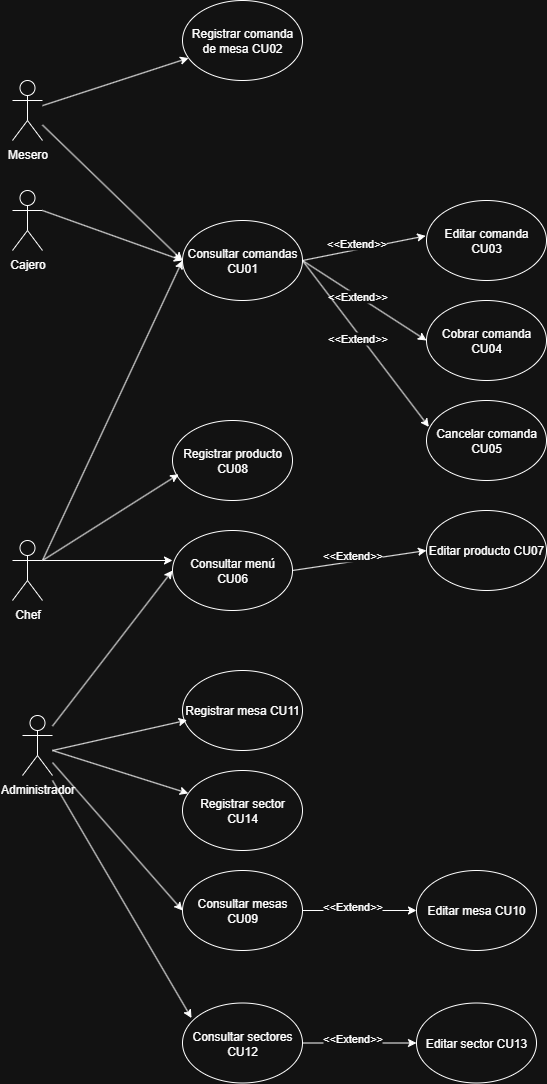

The diagram above was exported from draw.io. Its source (the exported page's mxGraphModel, read from the mxfile embedded in the PNG):
<mxGraphModel dx="1042" dy="595" grid="1" gridSize="10" guides="1" tooltips="1" connect="1" arrows="1" fold="1" page="1" pageScale="1" pageWidth="827" pageHeight="1169" math="0" shadow="0">
  <root>
    <mxCell id="0" />
    <mxCell id="1" parent="0" />
    <mxCell id="QPedQ5fPYVJ3DVDPIvRp-1" value="Registrar comanda&lt;div&gt;de mesa CU02&lt;/div&gt;" style="ellipse;whiteSpace=wrap;html=1;" parent="1" vertex="1">
      <mxGeometry x="230" y="100" width="120" height="80" as="geometry" />
    </mxCell>
    <mxCell id="QPedQ5fPYVJ3DVDPIvRp-6" value="Consultar menú CU06" style="ellipse;whiteSpace=wrap;html=1;" parent="1" vertex="1">
      <mxGeometry x="220" y="630" width="120" height="80" as="geometry" />
    </mxCell>
    <mxCell id="QPedQ5fPYVJ3DVDPIvRp-8" value="Consultar comandas&lt;div&gt;CU01&lt;/div&gt;" style="ellipse;whiteSpace=wrap;html=1;" parent="1" vertex="1">
      <mxGeometry x="230" y="320" width="120" height="80" as="geometry" />
    </mxCell>
    <mxCell id="QPedQ5fPYVJ3DVDPIvRp-13" value="Mesero" style="shape=umlActor;verticalLabelPosition=bottom;verticalAlign=top;html=1;outlineConnect=0;" parent="1" vertex="1">
      <mxGeometry x="60" y="180" width="30" height="60" as="geometry" />
    </mxCell>
    <mxCell id="QPedQ5fPYVJ3DVDPIvRp-14" value="" style="endArrow=classic;html=1;rounded=0;entryX=0;entryY=0.5;entryDx=0;entryDy=0;" parent="1" source="QPedQ5fPYVJ3DVDPIvRp-13" target="QPedQ5fPYVJ3DVDPIvRp-8" edge="1">
      <mxGeometry width="50" height="50" relative="1" as="geometry">
        <mxPoint x="150" y="389.63" as="sourcePoint" />
        <mxPoint x="244" y="386" as="targetPoint" />
      </mxGeometry>
    </mxCell>
    <mxCell id="QPedQ5fPYVJ3DVDPIvRp-23" value="Editar comanda CU03" style="ellipse;whiteSpace=wrap;html=1;" parent="1" vertex="1">
      <mxGeometry x="474" y="300" width="120" height="80" as="geometry" />
    </mxCell>
    <mxCell id="QPedQ5fPYVJ3DVDPIvRp-24" value="" style="endArrow=classic;html=1;rounded=0;exitX=1;exitY=0.5;exitDx=0;exitDy=0;entryX=-0.007;entryY=0.442;entryDx=0;entryDy=0;entryPerimeter=0;" parent="1" source="QPedQ5fPYVJ3DVDPIvRp-8" target="QPedQ5fPYVJ3DVDPIvRp-23" edge="1">
      <mxGeometry relative="1" as="geometry">
        <mxPoint x="360" y="400" as="sourcePoint" />
        <mxPoint x="475" y="292" as="targetPoint" />
      </mxGeometry>
    </mxCell>
    <mxCell id="QPedQ5fPYVJ3DVDPIvRp-25" value="&amp;lt;&amp;lt;Extend&amp;gt;&amp;gt;" style="edgeLabel;resizable=0;html=1;align=center;verticalAlign=middle;" parent="QPedQ5fPYVJ3DVDPIvRp-24" connectable="0" vertex="1">
      <mxGeometry relative="1" as="geometry">
        <mxPoint x="-8" y="-5" as="offset" />
      </mxGeometry>
    </mxCell>
    <mxCell id="QPedQ5fPYVJ3DVDPIvRp-27" value="Editar producto CU07" style="ellipse;whiteSpace=wrap;html=1;" parent="1" vertex="1">
      <mxGeometry x="474" y="610" width="120" height="80" as="geometry" />
    </mxCell>
    <mxCell id="QPedQ5fPYVJ3DVDPIvRp-29" value="" style="endArrow=classic;html=1;rounded=0;exitX=1;exitY=0.5;exitDx=0;exitDy=0;entryX=0;entryY=0.5;entryDx=0;entryDy=0;" parent="1" source="QPedQ5fPYVJ3DVDPIvRp-6" target="QPedQ5fPYVJ3DVDPIvRp-27" edge="1">
      <mxGeometry relative="1" as="geometry">
        <mxPoint x="340" y="640" as="sourcePoint" />
        <mxPoint x="450" y="675" as="targetPoint" />
      </mxGeometry>
    </mxCell>
    <mxCell id="QPedQ5fPYVJ3DVDPIvRp-30" value="&amp;lt;&amp;lt;Extend&amp;gt;&amp;gt;" style="edgeLabel;resizable=0;html=1;align=center;verticalAlign=middle;" parent="QPedQ5fPYVJ3DVDPIvRp-29" connectable="0" vertex="1">
      <mxGeometry relative="1" as="geometry">
        <mxPoint x="-8" y="-5" as="offset" />
      </mxGeometry>
    </mxCell>
    <mxCell id="QPedQ5fPYVJ3DVDPIvRp-31" value="Registrar producto CU08" style="ellipse;whiteSpace=wrap;html=1;" parent="1" vertex="1">
      <mxGeometry x="220" y="520" width="120" height="80" as="geometry" />
    </mxCell>
    <mxCell id="QPedQ5fPYVJ3DVDPIvRp-34" value="Cobrar comanda CU04" style="ellipse;whiteSpace=wrap;html=1;" parent="1" vertex="1">
      <mxGeometry x="474" y="400" width="120" height="80" as="geometry" />
    </mxCell>
    <mxCell id="QPedQ5fPYVJ3DVDPIvRp-35" value="" style="endArrow=classic;html=1;rounded=0;entryX=0;entryY=0.5;entryDx=0;entryDy=0;" parent="1" target="QPedQ5fPYVJ3DVDPIvRp-34" edge="1">
      <mxGeometry relative="1" as="geometry">
        <mxPoint x="350" y="360" as="sourcePoint" />
        <mxPoint x="483" y="355" as="targetPoint" />
      </mxGeometry>
    </mxCell>
    <mxCell id="QPedQ5fPYVJ3DVDPIvRp-36" value="&amp;lt;&amp;lt;Extend&amp;gt;&amp;gt;" style="edgeLabel;resizable=0;html=1;align=center;verticalAlign=middle;" parent="QPedQ5fPYVJ3DVDPIvRp-35" connectable="0" vertex="1">
      <mxGeometry relative="1" as="geometry">
        <mxPoint x="-8" y="-5" as="offset" />
      </mxGeometry>
    </mxCell>
    <mxCell id="QPedQ5fPYVJ3DVDPIvRp-38" value="Cajero&lt;div&gt;&lt;br&gt;&lt;/div&gt;" style="shape=umlActor;verticalLabelPosition=bottom;verticalAlign=top;html=1;outlineConnect=0;" parent="1" vertex="1">
      <mxGeometry x="60" y="290" width="30" height="60" as="geometry" />
    </mxCell>
    <mxCell id="QPedQ5fPYVJ3DVDPIvRp-41" value="" style="endArrow=classic;html=1;rounded=0;exitX=1;exitY=0.3333333333333333;exitDx=0;exitDy=0;exitPerimeter=0;" parent="1" source="QPedQ5fPYVJ3DVDPIvRp-38" edge="1">
      <mxGeometry width="50" height="50" relative="1" as="geometry">
        <mxPoint x="120" y="596" as="sourcePoint" />
        <mxPoint x="230" y="360" as="targetPoint" />
      </mxGeometry>
    </mxCell>
    <mxCell id="QPedQ5fPYVJ3DVDPIvRp-42" value="Administrador" style="shape=umlActor;verticalLabelPosition=bottom;verticalAlign=top;html=1;outlineConnect=0;" parent="1" vertex="1">
      <mxGeometry x="70" y="815" width="30" height="60" as="geometry" />
    </mxCell>
    <mxCell id="QPedQ5fPYVJ3DVDPIvRp-43" value="" style="endArrow=classic;html=1;rounded=0;entryX=0;entryY=0.5;entryDx=0;entryDy=0;" parent="1" source="QPedQ5fPYVJ3DVDPIvRp-42" target="QPedQ5fPYVJ3DVDPIvRp-6" edge="1">
      <mxGeometry width="50" height="50" relative="1" as="geometry">
        <mxPoint x="90" y="538" as="sourcePoint" />
        <mxPoint x="235" y="662" as="targetPoint" />
      </mxGeometry>
    </mxCell>
    <mxCell id="QPedQ5fPYVJ3DVDPIvRp-44" value="&lt;div&gt;Chef&lt;/div&gt;" style="shape=umlActor;verticalLabelPosition=bottom;verticalAlign=top;html=1;outlineConnect=0;" parent="1" vertex="1">
      <mxGeometry x="60" y="640" width="30" height="60" as="geometry" />
    </mxCell>
    <mxCell id="QPedQ5fPYVJ3DVDPIvRp-46" value="" style="endArrow=classic;html=1;rounded=0;exitX=1;exitY=0.3333333333333333;exitDx=0;exitDy=0;exitPerimeter=0;entryX=0;entryY=0.5;entryDx=0;entryDy=0;" parent="1" source="QPedQ5fPYVJ3DVDPIvRp-44" target="QPedQ5fPYVJ3DVDPIvRp-8" edge="1">
      <mxGeometry width="50" height="50" relative="1" as="geometry">
        <mxPoint x="130" y="210" as="sourcePoint" />
        <mxPoint x="270" y="260" as="targetPoint" />
      </mxGeometry>
    </mxCell>
    <mxCell id="QPedQ5fPYVJ3DVDPIvRp-47" value="Consultar mesas CU09" style="ellipse;whiteSpace=wrap;html=1;" parent="1" vertex="1">
      <mxGeometry x="230" y="970" width="120" height="80" as="geometry" />
    </mxCell>
    <mxCell id="QPedQ5fPYVJ3DVDPIvRp-48" value="Editar mesa CU10" style="ellipse;whiteSpace=wrap;html=1;" parent="1" vertex="1">
      <mxGeometry x="464" y="970" width="120" height="80" as="geometry" />
    </mxCell>
    <mxCell id="QPedQ5fPYVJ3DVDPIvRp-49" value="Registrar mesa CU11" style="ellipse;whiteSpace=wrap;html=1;" parent="1" vertex="1">
      <mxGeometry x="230" y="770" width="120" height="80" as="geometry" />
    </mxCell>
    <mxCell id="QPedQ5fPYVJ3DVDPIvRp-50" value="" style="endArrow=classic;html=1;rounded=0;exitX=1;exitY=0.5;exitDx=0;exitDy=0;entryX=0;entryY=0.5;entryDx=0;entryDy=0;" parent="1" source="QPedQ5fPYVJ3DVDPIvRp-47" target="QPedQ5fPYVJ3DVDPIvRp-48" edge="1">
      <mxGeometry relative="1" as="geometry">
        <mxPoint x="352" y="890" as="sourcePoint" />
        <mxPoint x="455" y="953" as="targetPoint" />
      </mxGeometry>
    </mxCell>
    <mxCell id="QPedQ5fPYVJ3DVDPIvRp-51" value="&amp;lt;&amp;lt;Extend&amp;gt;&amp;gt;" style="edgeLabel;resizable=0;html=1;align=center;verticalAlign=middle;" parent="QPedQ5fPYVJ3DVDPIvRp-50" connectable="0" vertex="1">
      <mxGeometry relative="1" as="geometry">
        <mxPoint x="-8" y="-5" as="offset" />
      </mxGeometry>
    </mxCell>
    <mxCell id="QPedQ5fPYVJ3DVDPIvRp-54" value="Cancelar comanda CU05" style="ellipse;whiteSpace=wrap;html=1;" parent="1" vertex="1">
      <mxGeometry x="474" y="500" width="120" height="80" as="geometry" />
    </mxCell>
    <mxCell id="QPedQ5fPYVJ3DVDPIvRp-55" value="" style="endArrow=classic;html=1;rounded=0;entryX=0.02;entryY=0.33;entryDx=0;entryDy=0;exitX=1;exitY=0.5;exitDx=0;exitDy=0;entryPerimeter=0;" parent="1" source="QPedQ5fPYVJ3DVDPIvRp-8" target="QPedQ5fPYVJ3DVDPIvRp-54" edge="1">
      <mxGeometry relative="1" as="geometry">
        <mxPoint x="350" y="410" as="sourcePoint" />
        <mxPoint x="474" y="490" as="targetPoint" />
      </mxGeometry>
    </mxCell>
    <mxCell id="QPedQ5fPYVJ3DVDPIvRp-56" value="&amp;lt;&amp;lt;Extend&amp;gt;&amp;gt;" style="edgeLabel;resizable=0;html=1;align=center;verticalAlign=middle;" parent="QPedQ5fPYVJ3DVDPIvRp-55" connectable="0" vertex="1">
      <mxGeometry relative="1" as="geometry">
        <mxPoint x="-8" y="-5" as="offset" />
      </mxGeometry>
    </mxCell>
    <mxCell id="QPedQ5fPYVJ3DVDPIvRp-57" value="" style="endArrow=classic;html=1;rounded=0;entryX=0;entryY=0.5;entryDx=0;entryDy=0;" parent="1" source="QPedQ5fPYVJ3DVDPIvRp-42" target="QPedQ5fPYVJ3DVDPIvRp-47" edge="1">
      <mxGeometry width="50" height="50" relative="1" as="geometry">
        <mxPoint x="80" y="687.5" as="sourcePoint" />
        <mxPoint x="230" y="680" as="targetPoint" />
      </mxGeometry>
    </mxCell>
    <mxCell id="6ts-QzFEoM6IKD3Oor1I-2" value="Consultar sectores CU12" style="ellipse;whiteSpace=wrap;html=1;" parent="1" vertex="1">
      <mxGeometry x="230" y="1102.5" width="120" height="80" as="geometry" />
    </mxCell>
    <mxCell id="6ts-QzFEoM6IKD3Oor1I-3" value="Editar sector CU13" style="ellipse;whiteSpace=wrap;html=1;" parent="1" vertex="1">
      <mxGeometry x="464" y="1102.5" width="120" height="80" as="geometry" />
    </mxCell>
    <mxCell id="6ts-QzFEoM6IKD3Oor1I-4" value="Registrar sector CU14" style="ellipse;whiteSpace=wrap;html=1;" parent="1" vertex="1">
      <mxGeometry x="230" y="870" width="120" height="80" as="geometry" />
    </mxCell>
    <mxCell id="6ts-QzFEoM6IKD3Oor1I-5" value="" style="endArrow=classic;html=1;rounded=0;exitX=1;exitY=0.5;exitDx=0;exitDy=0;entryX=0;entryY=0.5;entryDx=0;entryDy=0;" parent="1" source="6ts-QzFEoM6IKD3Oor1I-2" target="6ts-QzFEoM6IKD3Oor1I-3" edge="1">
      <mxGeometry relative="1" as="geometry">
        <mxPoint x="342" y="1102.5" as="sourcePoint" />
        <mxPoint x="445" y="1165.5" as="targetPoint" />
      </mxGeometry>
    </mxCell>
    <mxCell id="6ts-QzFEoM6IKD3Oor1I-6" value="&amp;lt;&amp;lt;Extend&amp;gt;&amp;gt;" style="edgeLabel;resizable=0;html=1;align=center;verticalAlign=middle;" parent="6ts-QzFEoM6IKD3Oor1I-5" connectable="0" vertex="1">
      <mxGeometry relative="1" as="geometry">
        <mxPoint x="-8" y="-5" as="offset" />
      </mxGeometry>
    </mxCell>
    <mxCell id="6ts-QzFEoM6IKD3Oor1I-9" value="" style="endArrow=classic;html=1;rounded=0;entryX=0.075;entryY=0.188;entryDx=0;entryDy=0;entryPerimeter=0;" parent="1" target="6ts-QzFEoM6IKD3Oor1I-2" edge="1">
      <mxGeometry width="50" height="50" relative="1" as="geometry">
        <mxPoint x="100" y="880" as="sourcePoint" />
        <mxPoint x="230" y="905" as="targetPoint" />
      </mxGeometry>
    </mxCell>
    <mxCell id="YrlpH1si4pfLC-9OZ01G-6" value="" style="endArrow=classic;html=1;rounded=0;exitX=1;exitY=0.3333333333333333;exitDx=0;exitDy=0;exitPerimeter=0;entryX=0;entryY=0.375;entryDx=0;entryDy=0;entryPerimeter=0;" parent="1" source="QPedQ5fPYVJ3DVDPIvRp-44" target="QPedQ5fPYVJ3DVDPIvRp-6" edge="1">
      <mxGeometry width="50" height="50" relative="1" as="geometry">
        <mxPoint x="100" y="580" as="sourcePoint" />
        <mxPoint x="240" y="370" as="targetPoint" />
      </mxGeometry>
    </mxCell>
    <mxCell id="mPw3qLBxxAiG4U64DcEK-2" value="" style="endArrow=classic;html=1;rounded=0;" parent="1" source="QPedQ5fPYVJ3DVDPIvRp-13" target="QPedQ5fPYVJ3DVDPIvRp-1" edge="1">
      <mxGeometry width="50" height="50" relative="1" as="geometry">
        <mxPoint x="140" y="155" as="sourcePoint" />
        <mxPoint x="420" y="160" as="targetPoint" />
      </mxGeometry>
    </mxCell>
    <mxCell id="mPw3qLBxxAiG4U64DcEK-6" value="" style="endArrow=classic;html=1;rounded=0;exitX=1;exitY=0.3333333333333333;exitDx=0;exitDy=0;exitPerimeter=0;entryX=0.051;entryY=0.673;entryDx=0;entryDy=0;entryPerimeter=0;" parent="1" source="QPedQ5fPYVJ3DVDPIvRp-44" target="QPedQ5fPYVJ3DVDPIvRp-31" edge="1">
      <mxGeometry width="50" height="50" relative="1" as="geometry">
        <mxPoint x="100" y="670" as="sourcePoint" />
        <mxPoint x="230" y="670" as="targetPoint" />
      </mxGeometry>
    </mxCell>
    <mxCell id="mPw3qLBxxAiG4U64DcEK-8" value="" style="endArrow=classic;html=1;rounded=0;entryX=0.038;entryY=0.621;entryDx=0;entryDy=0;entryPerimeter=0;" parent="1" target="QPedQ5fPYVJ3DVDPIvRp-49" edge="1">
      <mxGeometry width="50" height="50" relative="1" as="geometry">
        <mxPoint x="100" y="850" as="sourcePoint" />
        <mxPoint x="240" y="925" as="targetPoint" />
      </mxGeometry>
    </mxCell>
    <mxCell id="mPw3qLBxxAiG4U64DcEK-9" value="" style="endArrow=classic;html=1;rounded=0;" parent="1" target="6ts-QzFEoM6IKD3Oor1I-4" edge="1">
      <mxGeometry width="50" height="50" relative="1" as="geometry">
        <mxPoint x="100" y="850" as="sourcePoint" />
        <mxPoint x="245" y="830" as="targetPoint" />
      </mxGeometry>
    </mxCell>
  </root>
</mxGraphModel>